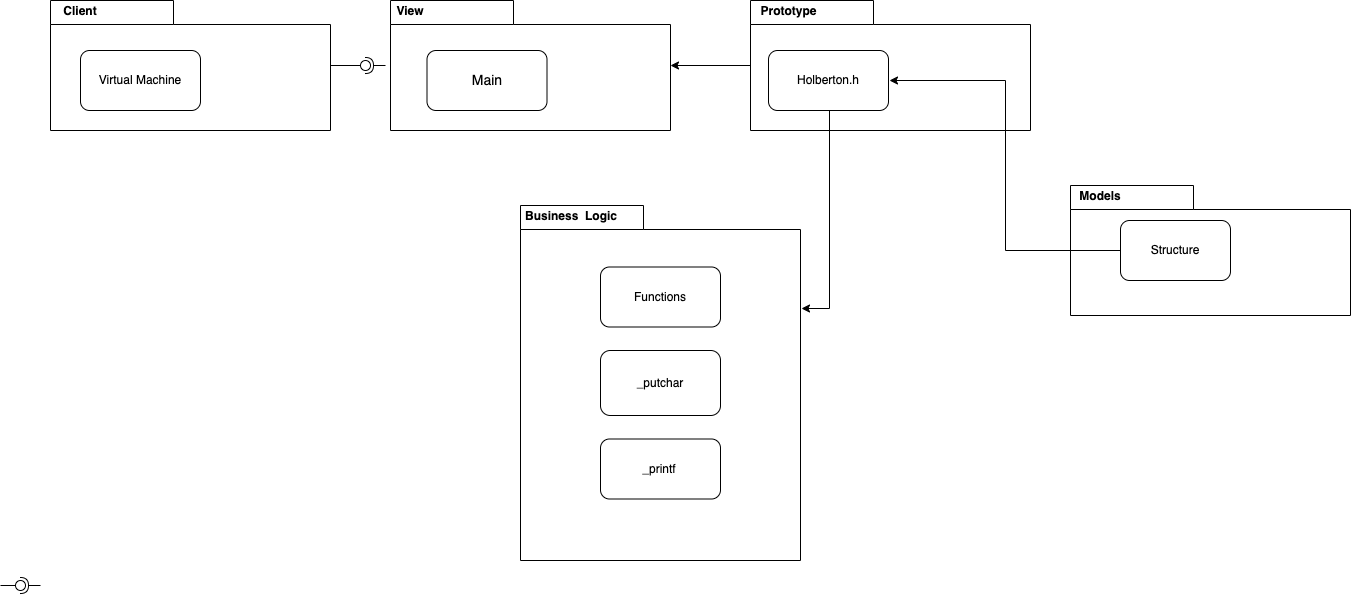

The diagram above was exported from draw.io. Its source (the exported page's mxGraphModel, read from the mxfile embedded in the PNG):
<mxGraphModel dx="2397" dy="1082" grid="1" gridSize="10" guides="1" tooltips="1" connect="1" arrows="1" fold="1" page="1" pageScale="1" pageWidth="827" pageHeight="1169" background="#ffffff" math="0" shadow="0">
  <root>
    <mxCell id="0" />
    <mxCell id="1" parent="0" />
    <mxCell id="hmOW0IqbZg30F3ST-eID-16" value="" style="edgeStyle=orthogonalEdgeStyle;rounded=0;orthogonalLoop=1;jettySize=auto;html=1;" edge="1" parent="1" source="hmOW0IqbZg30F3ST-eID-10" target="hmOW0IqbZg30F3ST-eID-15">
      <mxGeometry relative="1" as="geometry" />
    </mxCell>
    <mxCell id="hmOW0IqbZg30F3ST-eID-10" value="" style="shape=folder;fontStyle=1;spacingTop=10;tabWidth=123;tabHeight=24;tabPosition=left;html=1;rounded=0;shadow=0;comic=0;labelBackgroundColor=none;strokeColor=#000000;strokeWidth=1;fillColor=#ffffff;fontFamily=Verdana;fontSize=10;fontColor=#000000;align=center;" vertex="1" parent="1">
      <mxGeometry x="620" y="290" width="280" height="130" as="geometry" />
    </mxCell>
    <mxCell id="hmOW0IqbZg30F3ST-eID-29" value="" style="shape=folder;fontStyle=1;spacingTop=10;tabWidth=123;tabHeight=24;tabPosition=left;html=1;rounded=0;shadow=0;comic=0;labelBackgroundColor=none;strokeColor=#000000;strokeWidth=1;fillColor=#ffffff;fontFamily=Verdana;fontSize=10;fontColor=#000000;align=center;" vertex="1" parent="1">
      <mxGeometry x="940" y="475" width="280" height="130" as="geometry" />
    </mxCell>
    <mxCell id="hmOW0IqbZg30F3ST-eID-15" value="" style="shape=folder;fontStyle=1;spacingTop=10;tabWidth=123;tabHeight=24;tabPosition=left;html=1;rounded=0;shadow=0;comic=0;labelBackgroundColor=none;strokeColor=#000000;strokeWidth=1;fillColor=#ffffff;fontFamily=Verdana;fontSize=10;fontColor=#000000;align=center;" vertex="1" parent="1">
      <mxGeometry x="260" y="290" width="280" height="130" as="geometry" />
    </mxCell>
    <mxCell id="hmOW0IqbZg30F3ST-eID-18" value="&lt;font style=&quot;font-size: 14px&quot;&gt;Main&lt;/font&gt;" style="rounded=1;whiteSpace=wrap;html=1;" vertex="1" parent="1">
      <mxGeometry x="296.5" y="340" width="120" height="60" as="geometry" />
    </mxCell>
    <mxCell id="hmOW0IqbZg30F3ST-eID-23" value="" style="edgeStyle=orthogonalEdgeStyle;rounded=0;orthogonalLoop=1;jettySize=auto;html=1;entryX=0;entryY=0;entryDx=280;entryDy=103.5;entryPerimeter=0;" edge="1" parent="1" source="hmOW0IqbZg30F3ST-eID-19" target="hmOW0IqbZg30F3ST-eID-24">
      <mxGeometry relative="1" as="geometry">
        <mxPoint x="698" y="480" as="targetPoint" />
      </mxGeometry>
    </mxCell>
    <mxCell id="hmOW0IqbZg30F3ST-eID-19" value="Holberton.h" style="rounded=1;whiteSpace=wrap;html=1;" vertex="1" parent="1">
      <mxGeometry x="638" y="340" width="120" height="60" as="geometry" />
    </mxCell>
    <mxCell id="hmOW0IqbZg30F3ST-eID-24" value="" style="shape=folder;fontStyle=1;spacingTop=10;tabWidth=123;tabHeight=24;tabPosition=left;html=1;rounded=0;shadow=0;comic=0;labelBackgroundColor=none;strokeColor=#000000;strokeWidth=1;fillColor=#ffffff;fontFamily=Verdana;fontSize=10;fontColor=#000000;align=center;" vertex="1" parent="1">
      <mxGeometry x="390" y="495" width="280" height="355" as="geometry" />
    </mxCell>
    <mxCell id="hmOW0IqbZg30F3ST-eID-25" value="Functions" style="rounded=1;whiteSpace=wrap;html=1;" vertex="1" parent="1">
      <mxGeometry x="470" y="556.5" width="120" height="60" as="geometry" />
    </mxCell>
    <mxCell id="hmOW0IqbZg30F3ST-eID-26" value="_putchar" style="rounded=1;whiteSpace=wrap;html=1;" vertex="1" parent="1">
      <mxGeometry x="470" y="640" width="120" height="65" as="geometry" />
    </mxCell>
    <mxCell id="hmOW0IqbZg30F3ST-eID-27" value="_printf" style="rounded=1;whiteSpace=wrap;html=1;" vertex="1" parent="1">
      <mxGeometry x="470" y="728.5" width="120" height="60" as="geometry" />
    </mxCell>
    <mxCell id="hmOW0IqbZg30F3ST-eID-33" value="&lt;b&gt;View&lt;/b&gt;" style="text;html=1;strokeColor=none;fillColor=none;align=center;verticalAlign=middle;whiteSpace=wrap;rounded=0;" vertex="1" parent="1">
      <mxGeometry x="260" y="290" width="40" height="20" as="geometry" />
    </mxCell>
    <mxCell id="hmOW0IqbZg30F3ST-eID-35" value="&lt;b&gt;Prototype&lt;/b&gt;" style="text;html=1;strokeColor=none;fillColor=none;align=center;verticalAlign=middle;whiteSpace=wrap;rounded=0;" vertex="1" parent="1">
      <mxGeometry x="638" y="290" width="40" height="20" as="geometry" />
    </mxCell>
    <mxCell id="hmOW0IqbZg30F3ST-eID-41" value="" style="edgeStyle=orthogonalEdgeStyle;rounded=0;orthogonalLoop=1;jettySize=auto;html=1;entryX=1;entryY=0.5;entryDx=0;entryDy=0;" edge="1" parent="1" source="hmOW0IqbZg30F3ST-eID-36" target="hmOW0IqbZg30F3ST-eID-19">
      <mxGeometry relative="1" as="geometry">
        <mxPoint x="910" y="540" as="targetPoint" />
      </mxGeometry>
    </mxCell>
    <mxCell id="hmOW0IqbZg30F3ST-eID-36" value="Structure" style="rounded=1;whiteSpace=wrap;html=1;" vertex="1" parent="1">
      <mxGeometry x="990" y="510" width="110" height="60" as="geometry" />
    </mxCell>
    <mxCell id="hmOW0IqbZg30F3ST-eID-37" value="&lt;b&gt;Models&lt;/b&gt;" style="text;html=1;strokeColor=none;fillColor=none;align=center;verticalAlign=middle;whiteSpace=wrap;rounded=0;" vertex="1" parent="1">
      <mxGeometry x="950" y="475" width="40" height="20" as="geometry" />
    </mxCell>
    <mxCell id="hmOW0IqbZg30F3ST-eID-38" value="&lt;b&gt;Business&amp;nbsp; Logic&lt;/b&gt;" style="text;html=1;strokeColor=none;fillColor=none;align=center;verticalAlign=middle;whiteSpace=wrap;rounded=0;" vertex="1" parent="1">
      <mxGeometry x="390" y="495" width="100" height="20" as="geometry" />
    </mxCell>
    <mxCell id="hmOW0IqbZg30F3ST-eID-49" value="" style="shape=folder;fontStyle=1;spacingTop=10;tabWidth=123;tabHeight=24;tabPosition=left;html=1;rounded=0;shadow=0;comic=0;labelBackgroundColor=none;strokeColor=#000000;strokeWidth=1;fillColor=#ffffff;fontFamily=Verdana;fontSize=10;fontColor=#000000;align=center;" vertex="1" parent="1">
      <mxGeometry x="-80" y="290" width="280" height="130" as="geometry" />
    </mxCell>
    <mxCell id="hmOW0IqbZg30F3ST-eID-50" value="Virtual Machine" style="rounded=1;whiteSpace=wrap;html=1;" vertex="1" parent="1">
      <mxGeometry x="-50" y="340" width="120" height="60" as="geometry" />
    </mxCell>
    <mxCell id="hmOW0IqbZg30F3ST-eID-51" value="&lt;b&gt;Client&lt;/b&gt;" style="text;html=1;strokeColor=none;fillColor=none;align=center;verticalAlign=middle;whiteSpace=wrap;rounded=0;" vertex="1" parent="1">
      <mxGeometry x="-70" y="290" width="40" height="20" as="geometry" />
    </mxCell>
    <mxCell id="hmOW0IqbZg30F3ST-eID-52" value="" style="rounded=0;orthogonalLoop=1;jettySize=auto;html=1;endArrow=none;endFill=0;" edge="1" target="hmOW0IqbZg30F3ST-eID-54" parent="1">
      <mxGeometry relative="1" as="geometry">
        <mxPoint x="-130" y="875" as="sourcePoint" />
      </mxGeometry>
    </mxCell>
    <mxCell id="hmOW0IqbZg30F3ST-eID-53" value="" style="rounded=0;orthogonalLoop=1;jettySize=auto;html=1;endArrow=halfCircle;endFill=0;entryX=0.5;entryY=0.5;entryDx=0;entryDy=0;endSize=6;strokeWidth=1;" edge="1" target="hmOW0IqbZg30F3ST-eID-54" parent="1">
      <mxGeometry relative="1" as="geometry">
        <mxPoint x="-90" y="875" as="sourcePoint" />
      </mxGeometry>
    </mxCell>
    <mxCell id="hmOW0IqbZg30F3ST-eID-54" value="" style="ellipse;whiteSpace=wrap;html=1;fontFamily=Helvetica;fontSize=12;fontColor=#000000;align=center;strokeColor=#000000;fillColor=#ffffff;points=[];aspect=fixed;resizable=0;" vertex="1" parent="1">
      <mxGeometry x="-115" y="870" width="10" height="10" as="geometry" />
    </mxCell>
    <mxCell id="hmOW0IqbZg30F3ST-eID-59" value="" style="rounded=0;orthogonalLoop=1;jettySize=auto;html=1;endArrow=none;endFill=0;" edge="1" target="hmOW0IqbZg30F3ST-eID-61" parent="1" source="hmOW0IqbZg30F3ST-eID-49">
      <mxGeometry relative="1" as="geometry">
        <mxPoint x="215" y="355" as="sourcePoint" />
      </mxGeometry>
    </mxCell>
    <mxCell id="hmOW0IqbZg30F3ST-eID-60" value="" style="rounded=0;orthogonalLoop=1;jettySize=auto;html=1;endArrow=halfCircle;endFill=0;entryX=0.5;entryY=0.5;entryDx=0;entryDy=0;endSize=6;strokeWidth=1;" edge="1" target="hmOW0IqbZg30F3ST-eID-61" parent="1">
      <mxGeometry relative="1" as="geometry">
        <mxPoint x="255" y="355" as="sourcePoint" />
      </mxGeometry>
    </mxCell>
    <mxCell id="hmOW0IqbZg30F3ST-eID-61" value="" style="ellipse;whiteSpace=wrap;html=1;fontFamily=Helvetica;fontSize=12;fontColor=#000000;align=center;strokeColor=#000000;fillColor=#ffffff;points=[];aspect=fixed;resizable=0;" vertex="1" parent="1">
      <mxGeometry x="230" y="350" width="10" height="10" as="geometry" />
    </mxCell>
  </root>
</mxGraphModel>